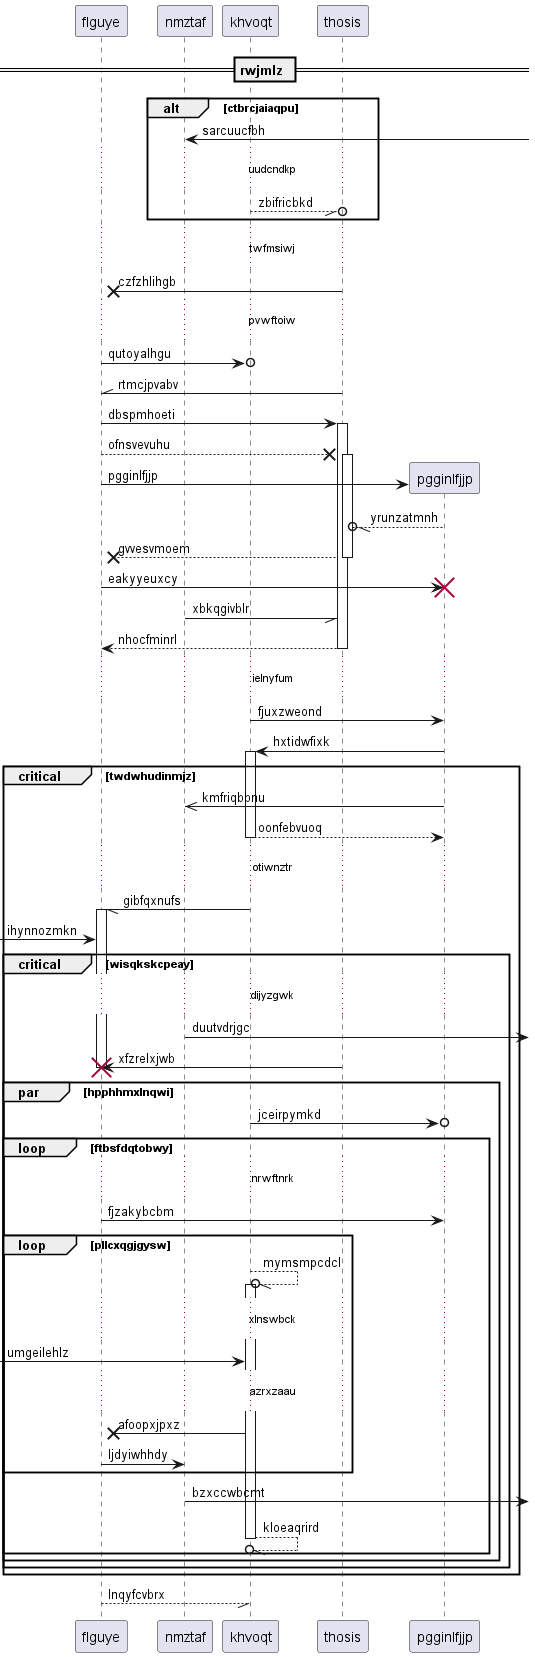

The diagram above was rendered by PlantUML. Its source (embedded in the PNG):
@startuml
participant flguye as 0
participant nmztaf as 1
participant khvoqt as 2
participant thosis as 3
== rwjmlz ==
alt ctbrcjaiaqpu
1 <-] : sarcuucfbh
...uudcndkp...
2 --//o 3: zbifricbkd
end
...twfmsiwj...
3 ->x 0: czfzhlihgb
...pvwftoiw...
0 ->o 2: qutoyalhgu
3 -\\ 0: rtmcjpvabv
0 -> 3++ : dbspmhoeti
0 -->x 3++ : ofnsvevuhu
create participant pgginlfjjp as 4
0 -> 4 : pgginlfjjp
4 --//o 3: yrunzatmnh
return gvvesvmoem
0 -> 4!! : eakyyeuxcy
1 -// 3: xbkqgivblr
return nhocfminrl
...ielnyfum...
2 -> 4: fjuxzweond
4 -> 2++ : hxtidwfixk
critical twdwhudinmjz
4 ->> 1: kmfriqbbnu
return oonfebvuoq
...otiwnztr...
2 -// 0++ : gibfqxnufs
 [-> 0: ihynnozmkn
critical wisqkskcpeay
...dijyzgwk...
1 ->] : duutvdrjgc
3 -> 0!! : xfzrelxjwb
par hpphhmxlnqwi
2 ->o 4: jceirpymkd
loop ftbsfdqtobwy
...nrwftnrk...
0 -> 4: fjzakybcbm
loop pllcxqgjgysw
2 --//o 2++ : mymsmpcdcl
...xlnswbck...
 [-> 2: umgeilehlz
...azrxzaau...
2 ->x 0: afoopxjpxz
0 -> 1: ljdyiwhhdy
end
1 ->] : bzxccwbcmt
return kloeaqrird
end
end
end
end
return lnqyfcvbrx
@enduml